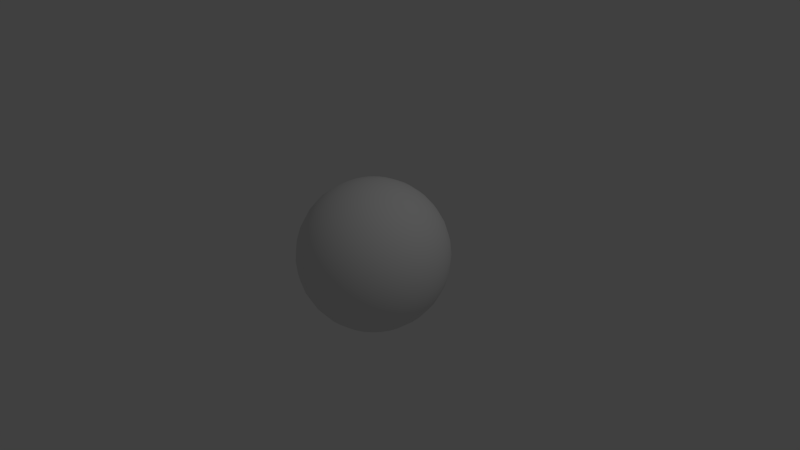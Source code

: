 # Source: kugelTexture.blend  (saved by Blender 2.76.0; exported with 4.5.12 LTS)
import bpy
from mathutils import Matrix  # noqa: F401  (used for matrix-valued properties, if any)

bpy.ops.wm.read_factory_settings(use_empty=True)
scene = bpy.context.scene
scene.name = 'Scene'

# ---- collections
col_collection_1 = bpy.data.collections.new('Collection 1'); scene.collection.children.link(col_collection_1)

# ---- materials (node trees are filled in below, after node groups)
mat_material_001 = bpy.data.materials.new('Material.001')
mat_material_001.alpha_threshold = 0.0
mat_material_001.use_transparent_shadow = False
mat_material_001.roughness = 0.5

# ---- material node trees

# ---- world
world_world = bpy.data.worlds.new('World'); scene.world = world_world
world_world.color = (0.05088, 0.05088, 0.05088)
world_world.use_sun_shadow = False
world_world.sun_shadow_jitter_overblur = 0.0
world_world.cycles.sampling_method = 'MANUAL'
world_world.cycles.sample_map_resolution = 256

# ---- cameras
cam_camera = bpy.data.cameras.new('Camera')
cam_camera.clip_end = 100.0
cam_camera.lens = 35.0
cam_camera.sensor_width = 32.0
cam_camera.sensor_height = 18.0
cam_camera.ortho_scale = 7.314
cam_camera.dof.focus_distance = 0.0
cam_camera.dof.aperture_fstop = 128.0

# ---- lights
light_lamp = bpy.data.lights.new('Lamp', 'POINT')
light_lamp.transmission_factor = 0.0
light_lamp.cutoff_distance = 30.0
light_lamp.energy = 100.0
light_lamp.shadow_buffer_clip_start = 1.001
light_lamp.shadow_soft_size = 0.1
light_lamp.shadow_maximum_resolution = 0.006
light_lamp.use_absolute_resolution = True
light_lamp.cycles.use_multiple_importance_sampling = False

# ---- meshes
me_sphere = bpy.data.meshes.new('Sphere')
me_sphere.from_pydata([(-0.1951, 0.0, 0.9808), (-0.3827, 0.0, 0.9239), (-0.5556, 0.0, 0.8315), (-0.7071, 0.0, 0.7071), (-0.8315, 0.0, 0.5556), (-0.9239, 0.0, 0.3827), (-0.9808, 0.0, 0.1951), (-1.0, 0.0, 7.55e-08), (-0.9808, 0.0, -0.1951), (-0.9239, 0.0, -0.3827), (-0.8315, 0.0, -0.5556), (-0.7071, 0.0, -0.7071), (-0.5556, 0.0, -0.8315), (-0.3827, 0.0, -0.9239), (-0.1951, 0.0, -0.9808), (-0.1913, 0.03806, 0.9808), (-0.3753, 0.07466, 0.9239), (-0.5449, 0.1084, 0.8315), (-0.6935, 0.1379, 0.7071), (-0.8155, 0.1622, 0.5556), (-0.9061, 0.1802, 0.3827), (-0.9619, 0.1913, 0.1951), (-0.9808, 0.1951, 7.55e-08), (-0.9619, 0.1913, -0.1951), (-0.9061, 0.1802, -0.3827), (-0.8155, 0.1622, -0.5556), (-0.6935, 0.1379, -0.7071), (-0.5449, 0.1084, -0.8315), (-0.3753, 0.07466, -0.9239), (-0.1913, 0.03806, -0.9808), (-0.1802, 0.07466, 0.9808), (-0.3536, 0.1464, 0.9239), (-0.5133, 0.2126, 0.8315), (-0.6533, 0.2706, 0.7071), (-0.7682, 0.3182, 0.5556), (-0.8536, 0.3536, 0.3827), (-0.9061, 0.3753, 0.1951), (-0.9239, 0.3827, 7.55e-08), (-0.9061, 0.3753, -0.1951), (-0.8536, 0.3536, -0.3827), (-0.7682, 0.3182, -0.5556), (-0.6533, 0.2706, -0.7071), (-0.5133, 0.2126, -0.8315), (-0.3536, 0.1464, -0.9239), (-0.1802, 0.07466, -0.9808), (-0.1622, 0.1084, 0.9808), (-0.3182, 0.2126, 0.9239), (-0.4619, 0.3087, 0.8315), (-0.5879, 0.3928, 0.7071), (-0.6913, 0.4619, 0.5556), (-0.7682, 0.5133, 0.3827), (-0.8155, 0.5449, 0.1951), (-0.8315, 0.5556, 7.55e-08), (-0.8155, 0.5449, -0.1951), (-0.7682, 0.5133, -0.3827), (-0.6913, 0.4619, -0.5556), (-0.5879, 0.3928, -0.7071), (-0.4619, 0.3087, -0.8315), (-0.3182, 0.2126, -0.9239), (-0.1622, 0.1084, -0.9808), (-0.1379, 0.1379, 0.9808), (-0.2706, 0.2706, 0.9239), (-0.3928, 0.3928, 0.8315), (-0.5, 0.5, 0.7071), (-0.5879, 0.5879, 0.5556), (-0.6533, 0.6533, 0.3827), (-0.6935, 0.6935, 0.1951), (-0.7071, 0.7071, 7.55e-08), (-0.6935, 0.6935, -0.1951), (-0.6533, 0.6533, -0.3827), (-0.5879, 0.5879, -0.5556), (-0.5, 0.5, -0.7071), (-0.3928, 0.3928, -0.8315), (-0.2706, 0.2706, -0.9239), (-0.1379, 0.1379, -0.9808), (-0.1084, 0.1622, 0.9808), (-0.2126, 0.3182, 0.9239), (-0.3087, 0.4619, 0.8315), (-0.3928, 0.5879, 0.7071), (-0.4619, 0.6913, 0.5556), (-0.5133, 0.7682, 0.3827), (-0.5449, 0.8155, 0.1951), (-0.5556, 0.8315, 7.55e-08), (-0.5449, 0.8155, -0.1951), (-0.5133, 0.7682, -0.3827), (-0.4619, 0.6913, -0.5556), (-0.3928, 0.5879, -0.7071), (-0.3087, 0.4619, -0.8315), (-0.2126, 0.3182, -0.9239), (-0.1084, 0.1622, -0.9808), (-0.07466, 0.1802, 0.9808), (-0.1464, 0.3536, 0.9239), (-0.2126, 0.5133, 0.8315), (-0.2706, 0.6533, 0.7071), (-0.3182, 0.7682, 0.5556), (-0.3536, 0.8536, 0.3827), (-0.3753, 0.9061, 0.1951), (-0.3827, 0.9239, 7.55e-08), (-0.3753, 0.9061, -0.1951), (-0.3536, 0.8536, -0.3827), (-0.3182, 0.7682, -0.5556), (-0.2706, 0.6533, -0.7071), (-0.2126, 0.5133, -0.8315), (-0.1464, 0.3536, -0.9239), (-0.07466, 0.1802, -0.9808), (-0.03806, 0.1913, 0.9808), (-0.07466, 0.3753, 0.9239), (-0.1084, 0.5449, 0.8315), (-0.1379, 0.6935, 0.7071), (-0.1622, 0.8155, 0.5556), (-0.1802, 0.9061, 0.3827), (-0.1913, 0.9619, 0.1951), (-0.1951, 0.9808, 7.55e-08), (-0.1913, 0.9619, -0.1951), (-0.1802, 0.9061, -0.3827), (-0.1622, 0.8155, -0.5556), (-0.1379, 0.6935, -0.7071), (-0.1084, 0.5449, -0.8315), (-0.07466, 0.3753, -0.9239), (-0.03806, 0.1913, -0.9808), (3.266e-07, 0.1951, 0.9808), (3.192e-07, 0.3827, 0.9239), (3.117e-07, 0.5556, 0.8315), (3.192e-07, 0.7071, 0.7071), (3.341e-07, 0.8315, 0.5556), (2.745e-07, 0.9239, 0.3827), (3.937e-07, 0.9808, 0.1951), (3.788e-07, 1.0, 7.55e-08), (3.937e-07, 0.9808, -0.1951), (2.298e-07, 0.9239, -0.3827), (3.341e-07, 0.8315, -0.5556), (3.192e-07, 0.7071, -0.7071), (3.415e-07, 0.5556, -0.8315), (3.043e-07, 0.3827, -0.9239), (3.08e-07, 0.1951, -0.9808), (0.03806, 0.1913, 0.9808), (0.07466, 0.3753, 0.9239), (0.1084, 0.5449, 0.8315), (0.138, 0.6935, 0.7071), (0.1622, 0.8155, 0.5556), (0.1802, 0.9061, 0.3827), (0.1913, 0.9619, 0.1951), (0.1951, 0.9808, 7.55e-08), (0.1913, 0.9619, -0.1951), (0.1802, 0.9061, -0.3827), (0.1622, 0.8155, -0.5556), (0.138, 0.6935, -0.7071), (0.1084, 0.5449, -0.8315), (0.07466, 0.3753, -0.9239), (0.03806, 0.1913, -0.9808), (0.07466, 0.1802, 0.9808), (0.1464, 0.3536, 0.9239), (0.2126, 0.5133, 0.8315), (0.2706, 0.6533, 0.7071), (0.3182, 0.7682, 0.5556), (0.3536, 0.8536, 0.3827), (0.3753, 0.9061, 0.1951), (0.3827, 0.9239, 7.55e-08), (0.3753, 0.9061, -0.1951), (0.3536, 0.8536, -0.3827), (0.3182, 0.7682, -0.5556), (0.2706, 0.6533, -0.7071), (0.2126, 0.5133, -0.8315), (0.1464, 0.3536, -0.9239), (0.07466, 0.1802, -0.9808), (0.1084, 0.1622, 0.9808), (0.2126, 0.3182, 0.9239), (0.3087, 0.4619, 0.8315), (0.3928, 0.5879, 0.7071), (0.4619, 0.6913, 0.5556), (0.5133, 0.7682, 0.3827), (0.5449, 0.8155, 0.1951), (0.5556, 0.8315, 7.55e-08), (0.5449, 0.8155, -0.1951), (0.5133, 0.7682, -0.3827), (0.4619, 0.6913, -0.5556), (0.3928, 0.5879, -0.7071), (0.3087, 0.4619, -0.8315), (0.2126, 0.3182, -0.9239), (0.1084, 0.1622, -0.9808), (0.138, 0.1379, 0.9808), (0.2706, 0.2706, 0.9239), (0.3928, 0.3928, 0.8315), (0.5, 0.5, 0.7071), (0.5879, 0.5879, 0.5556), (0.6533, 0.6533, 0.3827), (0.6935, 0.6935, 0.1951), (0.7071, 0.7071, 7.55e-08), (0.6935, 0.6935, -0.1951), (0.6533, 0.6533, -0.3827), (0.5879, 0.5879, -0.5556), (0.5, 0.5, -0.7071), (0.3928, 0.3928, -0.8315), (0.2706, 0.2706, -0.9239), (0.138, 0.1379, -0.9808), (0.1622, 0.1084, 0.9808), (0.3182, 0.2126, 0.9239), (0.4619, 0.3087, 0.8315), (0.5879, 0.3928, 0.7071), (0.6913, 0.4619, 0.5556), (0.7682, 0.5133, 0.3827), (0.8155, 0.5449, 0.1951), (0.8315, 0.5556, 7.55e-08), (0.8155, 0.5449, -0.1951), (0.7682, 0.5133, -0.3827), (0.6913, 0.4619, -0.5556), (0.5879, 0.3928, -0.7071), (0.4619, 0.3087, -0.8315), (0.3182, 0.2126, -0.9239), (0.1622, 0.1084, -0.9808), (0.1802, 0.07466, 0.9808), (0.3536, 0.1464, 0.9239), (0.5133, 0.2126, 0.8315), (0.6533, 0.2706, 0.7071), (0.7682, 0.3182, 0.5556), (0.8536, 0.3536, 0.3827), (0.9061, 0.3753, 0.1951), (0.9239, 0.3827, 7.55e-08), (0.9061, 0.3753, -0.1951), (0.8536, 0.3536, -0.3827), (0.7682, 0.3182, -0.5556), (0.6533, 0.2706, -0.7071), (0.5133, 0.2126, -0.8315), (0.3536, 0.1464, -0.9239), (0.1802, 0.07466, -0.9808), (0.1913, 0.03806, 0.9808), (0.3753, 0.07466, 0.9239), (0.5449, 0.1084, 0.8315), (0.6935, 0.1379, 0.7071), (0.8155, 0.1622, 0.5556), (0.9061, 0.1802, 0.3827), (0.9619, 0.1913, 0.1951), (0.9808, 0.1951, 7.55e-08), (0.9619, 0.1913, -0.1951), (0.9061, 0.1802, -0.3827), (0.8155, 0.1622, -0.5556), (0.6935, 0.1379, -0.7071), (0.5449, 0.1084, -0.8315), (0.3753, 0.07466, -0.9239), (0.1913, 0.03806, -0.9808), (0.1951, -7.212e-09, 0.9808), (0.3827, 4.122e-08, 0.9239), (0.5556, 2.632e-08, 0.8315), (0.7071, -2.584e-08, 0.7071), (0.8315, -8.544e-08, 0.5556), (0.9239, 6.357e-08, 0.3827), (0.9808, -8.544e-08, 0.1951), (1.0, -1.003e-07, 7.55e-08), (0.9808, -8.544e-08, -0.1951), (0.9239, 6.357e-08, -0.3827), (0.8315, -8.544e-08, -0.5556), (0.7071, -2.584e-08, -0.7071), (0.5556, -1.094e-08, -0.8315), (0.3827, 3.964e-09, -0.9239), (0.1951, 3.964e-09, -0.9808), (0.1913, -0.03806, 0.9808), (0.3753, -0.07466, 0.9239), (0.5449, -0.1084, 0.8315), (0.6935, -0.1379, 0.7071), (0.8155, -0.1622, 0.5556), (0.9061, -0.1802, 0.3827), (0.9619, -0.1913, 0.1951), (0.9808, -0.1951, 7.55e-08), (0.9619, -0.1913, -0.1951), (0.9061, -0.1802, -0.3827), (0.8155, -0.1622, -0.5556), (0.6935, -0.1379, -0.7071), (0.5449, -0.1084, -0.8315), (0.3753, -0.07466, -0.9239), (0.1913, -0.03806, -0.9808), (0.1802, -0.07466, 0.9808), (0.3536, -0.1464, 0.9239), (0.5133, -0.2126, 0.8315), (0.6533, -0.2706, 0.7071), (0.7682, -0.3182, 0.5556), (0.8536, -0.3536, 0.3827), (0.9061, -0.3753, 0.1951), (0.9239, -0.3827, 7.55e-08), (0.9061, -0.3753, -0.1951), (0.8536, -0.3536, -0.3827), (0.7682, -0.3182, -0.5556), (0.6533, -0.2706, -0.7071), (0.5133, -0.2126, -0.8315), (0.3536, -0.1464, -0.9239), (0.1802, -0.07466, -0.9808), (0.1622, -0.1084, 0.9808), (0.3182, -0.2126, 0.9239), (0.4619, -0.3087, 0.8315), (0.5879, -0.3928, 0.7071), (0.6913, -0.4619, 0.5556), (0.7682, -0.5133, 0.3827), (0.8155, -0.5449, 0.1951), (0.8315, -0.5556, 7.55e-08), (0.8155, -0.5449, -0.1951), (0.7682, -0.5133, -0.3827), (0.6913, -0.4619, -0.5556), (0.5879, -0.3928, -0.7071), (0.4619, -0.3087, -0.8315), (0.3182, -0.2126, -0.9239), (0.1622, -0.1084, -0.9808), (0.138, -0.1379, 0.9808), (0.2706, -0.2706, 0.9239), (0.3928, -0.3928, 0.8315), (0.5, -0.5, 0.7071), (0.5879, -0.5879, 0.5556), (0.6533, -0.6533, 0.3827), (0.6935, -0.6935, 0.1951), (0.7071, -0.7071, 7.55e-08), (0.6935, -0.6935, -0.1951), (0.6533, -0.6533, -0.3827), (0.5879, -0.5879, -0.5556), (0.5, -0.5, -0.7071), (0.3928, -0.3928, -0.8315), (0.2706, -0.2706, -0.9239), (0.1379, -0.1379, -0.9808), (0.1084, -0.1622, 0.9808), (0.2126, -0.3182, 0.9239), (0.3087, -0.4619, 0.8315), (0.3928, -0.5879, 0.7071), (0.4619, -0.6913, 0.5556), (0.5133, -0.7682, 0.3827), (0.5449, -0.8155, 0.1951), (0.5556, -0.8315, 7.55e-08), (0.5449, -0.8155, -0.1951), (0.5133, -0.7682, -0.3827), (0.4619, -0.6913, -0.5556), (0.3928, -0.5879, -0.7071), (0.3087, -0.4619, -0.8315), (0.2126, -0.3182, -0.9239), (0.1084, -0.1622, -0.9808), (3.258e-07, 0.0, -1.0), (0.07466, -0.1802, 0.9808), (0.1464, -0.3536, 0.9239), (0.2126, -0.5133, 0.8315), (0.2706, -0.6533, 0.7071), (0.3182, -0.7682, 0.5556), (0.3536, -0.8536, 0.3827), (0.3753, -0.9061, 0.1951), (0.3827, -0.9239, 7.55e-08), (0.3753, -0.9061, -0.1951), (0.3536, -0.8536, -0.3827), (0.3182, -0.7682, -0.5556), (0.2706, -0.6533, -0.7071), (0.2126, -0.5133, -0.8315), (0.1464, -0.3536, -0.9239), (0.07466, -0.1802, -0.9808), (0.03806, -0.1913, 0.9808), (0.07466, -0.3753, 0.9239), (0.1084, -0.5449, 0.8315), (0.1379, -0.6935, 0.7071), (0.1622, -0.8155, 0.5556), (0.1802, -0.9061, 0.3827), (0.1913, -0.9619, 0.1951), (0.1951, -0.9808, 7.55e-08), (0.1913, -0.9619, -0.1951), (0.1802, -0.9061, -0.3827), (0.1622, -0.8155, -0.5556), (0.1379, -0.6935, -0.7071), (0.1084, -0.5449, -0.8315), (0.07466, -0.3753, -0.9239), (0.03806, -0.1913, -0.9808), (3.117e-07, -0.1951, 0.9808), (2.819e-07, -0.3827, 0.9239), (2.819e-07, -0.5556, 0.8315), (1.851e-07, -0.7071, 0.7071), (1.404e-07, -0.8315, 0.5556), (3.192e-07, -0.9239, 0.3827), (9.567e-08, -0.9808, 0.1951), (1.404e-07, -1.0, 7.55e-08), (9.567e-08, -0.9808, -0.1951), (3.192e-07, -0.9239, -0.3827), (1.404e-07, -0.8315, -0.5556), (1.851e-07, -0.7071, -0.7071), (2.596e-07, -0.5556, -0.8315), (2.521e-07, -0.3827, -0.9239), (3.155e-07, -0.1951, -0.9808), (-0.03806, -0.1913, 0.9808), (-0.07466, -0.3753, 0.9239), (-0.1084, -0.5449, 0.8315), (-0.1379, -0.6935, 0.7071), (-0.1622, -0.8155, 0.5556), (-0.1802, -0.9061, 0.3827), (-0.1913, -0.9619, 0.1951), (-0.1951, -0.9808, 7.55e-08), (-0.1913, -0.9619, -0.1951), (-0.1802, -0.9061, -0.3827), (-0.1622, -0.8155, -0.5556), (-0.1379, -0.6935, -0.7071), (-0.1084, -0.5449, -0.8315), (-0.07466, -0.3753, -0.9239), (-0.03806, -0.1913, -0.9808), (-0.07466, -0.1802, 0.9808), (-0.1464, -0.3536, 0.9239), (-0.2126, -0.5133, 0.8315), (-0.2706, -0.6533, 0.7071), (-0.3182, -0.7682, 0.5556), (-0.3536, -0.8536, 0.3827), (-0.3753, -0.9061, 0.1951), (-0.3827, -0.9239, 7.55e-08), (-0.3753, -0.9061, -0.1951), (-0.3536, -0.8536, -0.3827), (-0.3182, -0.7682, -0.5556), (-0.2706, -0.6533, -0.7071), (-0.2126, -0.5133, -0.8315), (-0.1464, -0.3536, -0.9239), (-0.07466, -0.1802, -0.9808), (-0.1084, -0.1622, 0.9808), (-0.2126, -0.3182, 0.9239), (-0.3087, -0.4619, 0.8315), (-0.3928, -0.5879, 0.7071), (-0.4619, -0.6913, 0.5556), (-0.5133, -0.7682, 0.3827), (-0.5449, -0.8155, 0.1951), (-0.5556, -0.8315, 7.55e-08), (-0.5449, -0.8155, -0.1951), (-0.5133, -0.7682, -0.3827), (-0.4619, -0.6913, -0.5556), (-0.3928, -0.5879, -0.7071), (-0.3087, -0.4619, -0.8315), (-0.2126, -0.3182, -0.9239), (-0.1084, -0.1622, -0.9808), (-0.1379, -0.1379, 0.9808), (-0.2706, -0.2706, 0.9239), (-0.3928, -0.3928, 0.8315), (-0.5, -0.5, 0.7071), (-0.5879, -0.5879, 0.5556), (-0.6533, -0.6533, 0.3827), (-0.6935, -0.6935, 0.1951), (-0.7071, -0.7071, 7.55e-08), (-0.6935, -0.6935, -0.1951), (-0.6533, -0.6533, -0.3827), (-0.5879, -0.5879, -0.5556), (-0.5, -0.5, -0.7071), (-0.3928, -0.3928, -0.8315), (-0.2706, -0.2706, -0.9239), (-0.1379, -0.1379, -0.9808), (-0.1622, -0.1084, 0.9808), (-0.3182, -0.2126, 0.9239), (-0.4619, -0.3087, 0.8315), (-0.5879, -0.3928, 0.7071), (-0.6913, -0.4619, 0.5556), (-0.7682, -0.5133, 0.3827), (-0.8155, -0.5449, 0.1951), (-0.8315, -0.5556, 7.55e-08), (-0.8155, -0.5449, -0.1951), (-0.7682, -0.5133, -0.3827), (-0.6913, -0.4619, -0.5556), (-0.5879, -0.3928, -0.7071), (-0.4619, -0.3087, -0.8315), (-0.3182, -0.2126, -0.9239), (-0.1622, -0.1084, -0.9808), (2.48e-08, -1.247e-07, 1.0), (-0.1802, -0.07466, 0.9808), (-0.3536, -0.1464, 0.9239), (-0.5133, -0.2126, 0.8315), (-0.6533, -0.2706, 0.7071), (-0.7682, -0.3182, 0.5556), (-0.8536, -0.3536, 0.3827), (-0.9061, -0.3753, 0.1951), (-0.9239, -0.3827, 7.55e-08), (-0.9061, -0.3753, -0.1951), (-0.8536, -0.3536, -0.3827), (-0.7682, -0.3182, -0.5556), (-0.6533, -0.2706, -0.7071), (-0.5133, -0.2126, -0.8315), (-0.3536, -0.1464, -0.9239), (-0.1802, -0.07466, -0.9808), (-0.1913, -0.03806, 0.9808), (-0.3753, -0.07466, 0.9239), (-0.5449, -0.1084, 0.8315), (-0.6935, -0.1379, 0.7071), (-0.8155, -0.1622, 0.5556), (-0.9061, -0.1802, 0.3827), (-0.9619, -0.1913, 0.1951), (-0.9808, -0.1951, 7.55e-08), (-0.9619, -0.1913, -0.1951), (-0.9061, -0.1802, -0.3827), (-0.8155, -0.1622, -0.5556), (-0.6935, -0.1379, -0.7071), (-0.5449, -0.1084, -0.8315), (-0.3753, -0.07466, -0.9239), (-0.1913, -0.03806, -0.9808)], [], [(5, 4, 19, 20), (13, 12, 27, 28), (6, 5, 20, 21), (14, 13, 28, 29), (7, 6, 21, 22), (8, 7, 22, 23), (1, 0, 15, 16), (9, 8, 23, 24), (2, 1, 16, 17), (10, 9, 24, 25), (3, 2, 17, 18), (11, 10, 25, 26), (4, 3, 18, 19), (12, 11, 26, 27), (19, 18, 33, 34), (27, 26, 41, 42), (20, 19, 34, 35), (28, 27, 42, 43), (21, 20, 35, 36), (29, 28, 43, 44), (22, 21, 36, 37), (23, 22, 37, 38), (16, 15, 30, 31), (24, 23, 38, 39), (17, 16, 31, 32), (25, 24, 39, 40), (18, 17, 32, 33), (26, 25, 40, 41), (38, 37, 52, 53), (31, 30, 45, 46), (39, 38, 53, 54), (32, 31, 46, 47), (40, 39, 54, 55), (33, 32, 47, 48), (41, 40, 55, 56), (34, 33, 48, 49), (42, 41, 56, 57), (35, 34, 49, 50), (43, 42, 57, 58), (36, 35, 50, 51), (44, 43, 58, 59), (37, 36, 51, 52), (57, 56, 71, 72), (50, 49, 64, 65), (58, 57, 72, 73), (51, 50, 65, 66), (59, 58, 73, 74), (52, 51, 66, 67), (53, 52, 67, 68), (46, 45, 60, 61), (54, 53, 68, 69), (47, 46, 61, 62), (55, 54, 69, 70), (48, 47, 62, 63), (56, 55, 70, 71), (49, 48, 63, 64), (61, 60, 75, 76), (69, 68, 83, 84), (62, 61, 76, 77), (70, 69, 84, 85), (63, 62, 77, 78), (71, 70, 85, 86), (64, 63, 78, 79), (72, 71, 86, 87), (65, 64, 79, 80), (73, 72, 87, 88), (66, 65, 80, 81), (74, 73, 88, 89), (67, 66, 81, 82), (68, 67, 82, 83), (80, 79, 94, 95), (88, 87, 102, 103), (81, 80, 95, 96), (89, 88, 103, 104), (82, 81, 96, 97), (83, 82, 97, 98), (76, 75, 90, 91), (84, 83, 98, 99), (77, 76, 91, 92), (85, 84, 99, 100), (78, 77, 92, 93), (86, 85, 100, 101), (79, 78, 93, 94), (87, 86, 101, 102), (99, 98, 113, 114), (92, 91, 106, 107), (100, 99, 114, 115), (93, 92, 107, 108), (101, 100, 115, 116), (94, 93, 108, 109), (102, 101, 116, 117), (95, 94, 109, 110), (103, 102, 117, 118), (96, 95, 110, 111), (104, 103, 118, 119), (97, 96, 111, 112), (98, 97, 112, 113), (91, 90, 105, 106), (118, 117, 132, 133), (111, 110, 125, 126), (119, 118, 133, 134), (112, 111, 126, 127), (113, 112, 127, 128), (106, 105, 120, 121), (114, 113, 128, 129), (107, 106, 121, 122), (115, 114, 129, 130), (108, 107, 122, 123), (116, 115, 130, 131), (109, 108, 123, 124), (117, 116, 131, 132), (110, 109, 124, 125), (130, 129, 144, 145), (123, 122, 137, 138), (131, 130, 145, 146), (124, 123, 138, 139), (132, 131, 146, 147), (125, 124, 139, 140), (133, 132, 147, 148), (126, 125, 140, 141), (134, 133, 148, 149), (127, 126, 141, 142), (128, 127, 142, 143), (121, 120, 135, 136), (129, 128, 143, 144), (122, 121, 136, 137), (149, 148, 163, 164), (142, 141, 156, 157), (143, 142, 157, 158), (136, 135, 150, 151), (144, 143, 158, 159), (137, 136, 151, 152), (145, 144, 159, 160), (138, 137, 152, 153), (146, 145, 160, 161), (139, 138, 153, 154), (147, 146, 161, 162), (140, 139, 154, 155), (148, 147, 162, 163), (141, 140, 155, 156), (153, 152, 167, 168), (161, 160, 175, 176), (154, 153, 168, 169), (162, 161, 176, 177), (155, 154, 169, 170), (163, 162, 177, 178), (156, 155, 170, 171), (164, 163, 178, 179), (157, 156, 171, 172), (158, 157, 172, 173), (151, 150, 165, 166), (159, 158, 173, 174), (152, 151, 166, 167), (160, 159, 174, 175), (172, 171, 186, 187), (173, 172, 187, 188), (166, 165, 180, 181), (174, 173, 188, 189), (167, 166, 181, 182), (175, 174, 189, 190), (168, 167, 182, 183), (176, 175, 190, 191), (169, 168, 183, 184), (177, 176, 191, 192), (170, 169, 184, 185), (178, 177, 192, 193), (171, 170, 185, 186), (179, 178, 193, 194), (191, 190, 205, 206), (184, 183, 198, 199), (192, 191, 206, 207), (185, 184, 199, 200), (193, 192, 207, 208), (186, 185, 200, 201), (194, 193, 208, 209), (187, 186, 201, 202), (188, 187, 202, 203), (181, 180, 195, 196), (189, 188, 203, 204), (182, 181, 196, 197), (190, 189, 204, 205), (183, 182, 197, 198), (203, 202, 217, 218), (196, 195, 210, 211), (204, 203, 218, 219), (197, 196, 211, 212), (205, 204, 219, 220), (198, 197, 212, 213), (206, 205, 220, 221), (199, 198, 213, 214), (207, 206, 221, 222), (200, 199, 214, 215), (208, 207, 222, 223), (201, 200, 215, 216), (209, 208, 223, 224), (202, 201, 216, 217), (214, 213, 228, 229), (222, 221, 236, 237), (215, 214, 229, 230), (223, 222, 237, 238), (216, 215, 230, 231), (224, 223, 238, 239), (217, 216, 231, 232), (218, 217, 232, 233), (211, 210, 225, 226), (219, 218, 233, 234), (212, 211, 226, 227), (220, 219, 234, 235), (213, 212, 227, 228), (221, 220, 235, 236), (233, 232, 247, 248), (226, 225, 240, 241), (234, 233, 248, 249), (227, 226, 241, 242), (235, 234, 249, 250), (228, 227, 242, 243), (236, 235, 250, 251), (229, 228, 243, 244), (237, 236, 251, 252), (230, 229, 244, 245), (238, 237, 252, 253), (231, 230, 245, 246), (239, 238, 253, 254), (232, 231, 246, 247), (252, 251, 266, 267), (245, 244, 259, 260), (253, 252, 267, 268), (246, 245, 260, 261), (254, 253, 268, 269), (247, 246, 261, 262), (248, 247, 262, 263), (241, 240, 255, 256), (249, 248, 263, 264), (242, 241, 256, 257), (250, 249, 264, 265), (243, 242, 257, 258), (251, 250, 265, 266), (244, 243, 258, 259), (264, 263, 278, 279), (257, 256, 271, 272), (265, 264, 279, 280), (258, 257, 272, 273), (266, 265, 280, 281), (259, 258, 273, 274), (267, 266, 281, 282), (260, 259, 274, 275), (268, 267, 282, 283), (261, 260, 275, 276), (269, 268, 283, 284), (262, 261, 276, 277), (263, 262, 277, 278), (256, 255, 270, 271), (283, 282, 297, 298), (276, 275, 290, 291), (284, 283, 298, 299), (277, 276, 291, 292), (278, 277, 292, 293), (271, 270, 285, 286), (279, 278, 293, 294), (272, 271, 286, 287), (280, 279, 294, 295), (273, 272, 287, 288), (281, 280, 295, 296), (274, 273, 288, 289), (282, 281, 296, 297), (275, 274, 289, 290), (287, 286, 301, 302), (295, 294, 309, 310), (288, 287, 302, 303), (296, 295, 310, 311), (289, 288, 303, 304), (297, 296, 311, 312), (290, 289, 304, 305), (298, 297, 312, 313), (291, 290, 305, 306), (299, 298, 313, 314), (292, 291, 306, 307), (293, 292, 307, 308), (286, 285, 300, 301), (294, 293, 308, 309), (306, 305, 320, 321), (314, 313, 328, 329), (307, 306, 321, 322), (308, 307, 322, 323), (301, 300, 315, 316), (309, 308, 323, 324), (302, 301, 316, 317), (310, 309, 324, 325), (303, 302, 317, 318), (311, 310, 325, 326), (304, 303, 318, 319), (312, 311, 326, 327), (305, 304, 319, 320), (313, 312, 327, 328), (325, 324, 340, 341), (318, 317, 333, 334), (326, 325, 341, 342), (319, 318, 334, 335), (327, 326, 342, 343), (320, 319, 335, 336), (328, 327, 343, 344), (321, 320, 336, 337), (329, 328, 344, 345), (322, 321, 337, 338), (323, 322, 338, 339), (316, 315, 331, 332), (324, 323, 339, 340), (317, 316, 332, 333), (345, 344, 359, 360), (338, 337, 352, 353), (339, 338, 353, 354), (332, 331, 346, 347), (340, 339, 354, 355), (333, 332, 347, 348), (341, 340, 355, 356), (334, 333, 348, 349), (342, 341, 356, 357), (335, 334, 349, 350), (343, 342, 357, 358), (336, 335, 350, 351), (344, 343, 358, 359), (337, 336, 351, 352), (349, 348, 363, 364), (357, 356, 371, 372), (350, 349, 364, 365), (358, 357, 372, 373), (351, 350, 365, 366), (359, 358, 373, 374), (352, 351, 366, 367), (360, 359, 374, 375), (353, 352, 367, 368), (354, 353, 368, 369), (347, 346, 361, 362), (355, 354, 369, 370), (348, 347, 362, 363), (356, 355, 370, 371), (368, 367, 382, 383), (369, 368, 383, 384), (362, 361, 376, 377), (370, 369, 384, 385), (363, 362, 377, 378), (371, 370, 385, 386), (364, 363, 378, 379), (372, 371, 386, 387), (365, 364, 379, 380), (373, 372, 387, 388), (366, 365, 380, 381), (374, 373, 388, 389), (367, 366, 381, 382), (375, 374, 389, 390), (387, 386, 401, 402), (380, 379, 394, 395), (388, 387, 402, 403), (381, 380, 395, 396), (389, 388, 403, 404), (382, 381, 396, 397), (390, 389, 404, 405), (383, 382, 397, 398), (384, 383, 398, 399), (377, 376, 391, 392), (385, 384, 399, 400), (378, 377, 392, 393), (386, 385, 400, 401), (379, 378, 393, 394), (399, 398, 413, 414), (392, 391, 406, 407), (400, 399, 414, 415), (393, 392, 407, 408), (401, 400, 415, 416), (394, 393, 408, 409), (402, 401, 416, 417), (395, 394, 409, 410), (403, 402, 417, 418), (396, 395, 410, 411), (404, 403, 418, 419), (397, 396, 411, 412), (405, 404, 419, 420), (398, 397, 412, 413), (418, 417, 432, 433), (411, 410, 425, 426), (419, 418, 433, 434), (412, 411, 426, 427), (420, 419, 434, 435), (413, 412, 427, 428), (414, 413, 428, 429), (407, 406, 421, 422), (415, 414, 429, 430), (408, 407, 422, 423), (416, 415, 430, 431), (409, 408, 423, 424), (417, 416, 431, 432), (410, 409, 424, 425), (422, 421, 436, 437), (430, 429, 444, 445), (423, 422, 437, 438), (431, 430, 445, 446), (424, 423, 438, 439), (432, 431, 446, 447), (425, 424, 439, 440), (433, 432, 447, 448), (426, 425, 440, 441), (434, 433, 448, 449), (427, 426, 441, 442), (435, 434, 449, 450), (428, 427, 442, 443), (429, 428, 443, 444), (441, 440, 456, 457), (449, 448, 464, 465), (442, 441, 457, 458), (450, 449, 465, 466), (443, 442, 458, 459), (444, 443, 459, 460), (437, 436, 452, 453), (445, 444, 460, 461), (438, 437, 453, 454), (446, 445, 461, 462), (439, 438, 454, 455), (447, 446, 462, 463), (440, 439, 455, 456), (448, 447, 463, 464), (461, 460, 475, 476), (454, 453, 468, 469), (462, 461, 476, 477), (455, 454, 469, 470), (463, 462, 477, 478), (456, 455, 470, 471), (464, 463, 478, 479), (457, 456, 471, 472), (465, 464, 479, 480), (458, 457, 472, 473), (466, 465, 480, 481), (459, 458, 473, 474), (460, 459, 474, 475), (453, 452, 467, 468), (0, 451, 15), (330, 14, 29), (15, 451, 30), (330, 29, 44), (30, 451, 45), (330, 44, 59), (45, 451, 60), (330, 59, 74), (60, 451, 75), (330, 74, 89), (75, 451, 90), (330, 89, 104), (90, 451, 105), (330, 104, 119), (105, 451, 120), (330, 119, 134), (120, 451, 135), (330, 134, 149), (135, 451, 150), (330, 149, 164), (150, 451, 165), (330, 164, 179), (165, 451, 180), (330, 179, 194), (180, 451, 195), (330, 194, 209), (195, 451, 210), (330, 209, 224), (210, 451, 225), (330, 224, 239), (225, 451, 240), (330, 239, 254), (240, 451, 255), (330, 254, 269), (255, 451, 270), (330, 269, 284), (270, 451, 285), (330, 284, 299), (285, 451, 300), (330, 299, 314), (300, 451, 315), (330, 314, 329), (315, 451, 331), (330, 329, 345), (331, 451, 346), (330, 345, 360), (346, 451, 361), (330, 360, 375), (361, 451, 376), (330, 375, 390), (376, 451, 391), (330, 390, 405), (330, 405, 420), (391, 451, 406), (406, 451, 421), (330, 420, 435), (421, 451, 436), (330, 435, 450), (436, 451, 452), (330, 450, 466), (452, 451, 467), (330, 466, 481), (480, 479, 12, 13), (473, 472, 5, 6), (481, 480, 13, 14), (474, 473, 6, 7), (467, 451, 0), (330, 481, 14), (475, 474, 7, 8), (468, 467, 0, 1), (476, 475, 8, 9), (469, 468, 1, 2), (477, 476, 9, 10), (470, 469, 2, 3), (478, 477, 10, 11), (471, 470, 3, 4), (479, 478, 11, 12), (472, 471, 4, 5)])
me_sphere.polygons.foreach_set('use_smooth', [True] * 512)
_uv = me_sphere.uv_layers.new(name='UVMap')
_uv.uv.foreach_set('vector', [0.07706, 0.8568, 0.08737, 0.9156, 0.05634, 0.9281, 0.04968, 0.8707, 0.03643, 0.1634, 0.04278, 0.2395, 0.02953, 0.2478, 0.02597, 0.1692, 0.0701, 0.7843, 0.07706, 0.8568, 0.04968, 0.8707, 0.04538, 0.7991, 0.0274, 0.1003, 0.03643, 0.1634, 0.02597, 0.1692, 0.02091, 0.1032, 0.06478, 0.7009, 0.0701, 0.7843, 0.04538, 0.7991, 0.04219, 0.7159, 0.0603, 0.6097, 0.06478, 0.7009, 0.04219, 0.7159, 0.03955, 0.6244, 0.2381, 0.9903, 0.3144, 0.9781, 0.3265, 0.981, 0.2531, 0.9961, 0.05619, 0.5143, 0.0603, 0.6097, 0.03955, 0.6244, 0.03716, 0.5282, 0.1462, 0.9837, 0.2381, 0.9903, 0.2531, 0.9961, 0.1077, 0.992, 0.05212, 0.4184, 0.05619, 0.5143, 0.03716, 0.5282, 0.03483, 0.4309, 0.1055, 0.9585, 0.1462, 0.9837, 0.1077, 0.992, 0.06929, 0.9691, 0.04779, 0.3256, 0.05212, 0.4184, 0.03483, 0.4309, 0.03236, 0.3362, 0.08737, 0.9156, 0.1055, 0.9585, 0.06929, 0.9691, 0.05634, 0.9281, 0.04278, 0.2395, 0.04779, 0.3256, 0.03236, 0.3362, 0.02953, 0.2478, 0.05634, 0.9281, 0.06929, 0.9691, 0.02569, 0.9739, 0.02241, 0.9337, 0.02953, 0.2478, 0.03236, 0.3362, 0.01685, 0.341, 0.01622, 0.2516, 0.04968, 0.8707, 0.05634, 0.9281, 0.02241, 0.9337, 0.02081, 0.8769, 0.6923, 0.1692, 0.6959, 0.2478, 0.6826, 0.2516, 0.6818, 0.1717, 0.04538, 0.7991, 0.04968, 0.8707, 0.02081, 0.8769, 0.01981, 0.8057, 0.6873, 0.1032, 0.6923, 0.1692, 0.6818, 0.1717, 0.6807, 0.1045, 0.04219, 0.7159, 0.04538, 0.7991, 0.01981, 0.8057, 0.01908, 0.7226, 0.03955, 0.6244, 0.04219, 0.7159, 0.01908, 0.7226, 0.01848, 0.631, 0.2531, 0.9961, 0.3265, 0.981, 0.3411, 0.9824, 0.3139, 0.9987, 0.03716, 0.5282, 0.03955, 0.6244, 0.01848, 0.631, 0.01793, 0.5344, 0.1077, 0.992, 0.2531, 0.9961, 0.3139, 0.9987, 0.03832, 0.9958, 0.03483, 0.4309, 0.03716, 0.5282, 0.01793, 0.5344, 0.01741, 0.4365, 0.06929, 0.9691, 0.1077, 0.992, 0.03832, 0.9958, 0.02569, 0.9739, 0.03236, 0.3362, 0.03483, 0.4309, 0.01741, 0.4365, 0.01685, 0.341, 0.6848, 0.631, 0.6854, 0.7226, 0.6622, 0.7208, 0.6637, 0.6293, 0.3139, 0.9987, 0.3411, 0.9824, 0.3564, 0.982, 0.4126, 0.998, 0.6843, 0.5344, 0.6848, 0.631, 0.6637, 0.6293, 0.665, 0.5327, 0.7047, 0.9958, 0.3139, 0.9987, 0.4126, 0.998, 0.6186, 0.9948, 0.6838, 0.4365, 0.6843, 0.5344, 0.665, 0.5327, 0.6663, 0.435, 0.6921, 0.9739, 0.7047, 0.9958, 0.6186, 0.9948, 0.6462, 0.9726, 0.6832, 0.341, 0.6838, 0.4365, 0.6663, 0.435, 0.6677, 0.3397, 0.6888, 0.9337, 0.6921, 0.9739, 0.6462, 0.9726, 0.6541, 0.9322, 0.6826, 0.2516, 0.6832, 0.341, 0.6677, 0.3397, 0.6693, 0.2506, 0.6872, 0.8769, 0.6888, 0.9337, 0.6541, 0.9322, 0.6579, 0.8753, 0.6818, 0.1717, 0.6826, 0.2516, 0.6693, 0.2506, 0.6712, 0.171, 0.6862, 0.8057, 0.6872, 0.8769, 0.6579, 0.8753, 0.6604, 0.8039, 0.6807, 0.1045, 0.6818, 0.1717, 0.6712, 0.171, 0.674, 0.1042, 0.6854, 0.7226, 0.6862, 0.8057, 0.6604, 0.8039, 0.6622, 0.7208, 0.6693, 0.2506, 0.6677, 0.3397, 0.6522, 0.3324, 0.656, 0.2448, 0.6579, 0.8753, 0.6541, 0.9322, 0.6212, 0.9237, 0.6296, 0.8657, 0.6712, 0.171, 0.6693, 0.2506, 0.656, 0.2448, 0.6607, 0.1671, 0.6604, 0.8039, 0.6579, 0.8753, 0.6296, 0.8657, 0.6351, 0.7938, 0.674, 0.1042, 0.6712, 0.171, 0.6607, 0.1671, 0.6675, 0.1021, 0.6622, 0.7208, 0.6604, 0.8039, 0.6351, 0.7938, 0.6393, 0.7105, 0.6637, 0.6293, 0.6622, 0.7208, 0.6393, 0.7105, 0.6427, 0.6191, 0.4126, 0.998, 0.3564, 0.982, 0.3702, 0.98, 0.4472, 0.994, 0.665, 0.5327, 0.6637, 0.6293, 0.6427, 0.6191, 0.6459, 0.5232, 0.6186, 0.9948, 0.4126, 0.998, 0.4472, 0.994, 0.5645, 0.989, 0.6663, 0.435, 0.665, 0.5327, 0.6459, 0.5232, 0.6489, 0.4264, 0.6462, 0.9726, 0.6186, 0.9948, 0.5645, 0.989, 0.6055, 0.9653, 0.6677, 0.3397, 0.6663, 0.435, 0.6489, 0.4264, 0.6522, 0.3324, 0.6541, 0.9322, 0.6462, 0.9726, 0.6055, 0.9653, 0.6212, 0.9237, 0.4472, 0.994, 0.3702, 0.98, 0.3808, 0.9764, 0.4547, 0.987, 0.6459, 0.5232, 0.6427, 0.6191, 0.6222, 0.6011, 0.627, 0.5062, 0.5645, 0.989, 0.4472, 0.994, 0.4547, 0.987, 0.5335, 0.9788, 0.6489, 0.4264, 0.6459, 0.5232, 0.627, 0.5062, 0.6317, 0.4111, 0.6055, 0.9653, 0.5645, 0.989, 0.5335, 0.9788, 0.5726, 0.9523, 0.6522, 0.3324, 0.6489, 0.4264, 0.6317, 0.4111, 0.6368, 0.3194, 0.6212, 0.9237, 0.6055, 0.9653, 0.5726, 0.9523, 0.5917, 0.9084, 0.656, 0.2448, 0.6522, 0.3324, 0.6368, 0.3194, 0.6428, 0.2346, 0.6296, 0.8657, 0.6212, 0.9237, 0.5917, 0.9084, 0.6031, 0.8487, 0.6607, 0.1671, 0.656, 0.2448, 0.6428, 0.2346, 0.6503, 0.1601, 0.6351, 0.7938, 0.6296, 0.8657, 0.6031, 0.8487, 0.6109, 0.7757, 0.6675, 0.1021, 0.6607, 0.1671, 0.6503, 0.1601, 0.661, 0.09855, 0.6393, 0.7105, 0.6351, 0.7938, 0.6109, 0.7757, 0.617, 0.6921, 0.6427, 0.6191, 0.6393, 0.7105, 0.617, 0.6921, 0.6222, 0.6011, 0.6031, 0.8487, 0.5917, 0.9084, 0.5659, 0.8869, 0.5787, 0.8249, 0.6503, 0.1601, 0.6428, 0.2346, 0.6297, 0.2203, 0.6401, 0.1502, 0.6109, 0.7757, 0.6031, 0.8487, 0.5787, 0.8249, 0.588, 0.7504, 0.661, 0.09855, 0.6503, 0.1601, 0.6401, 0.1502, 0.6549, 0.09352, 0.617, 0.6921, 0.6109, 0.7757, 0.588, 0.7504, 0.5956, 0.6663, 0.6222, 0.6011, 0.617, 0.6921, 0.5956, 0.6663, 0.6022, 0.5758, 0.4547, 0.987, 0.3808, 0.9764, 0.388, 0.9714, 0.4538, 0.9771, 0.627, 0.5062, 0.6222, 0.6011, 0.6022, 0.5758, 0.6084, 0.4824, 0.5335, 0.9788, 0.4547, 0.987, 0.4538, 0.9771, 0.5122, 0.9645, 0.6317, 0.4111, 0.627, 0.5062, 0.6084, 0.4824, 0.6147, 0.3897, 0.5726, 0.9523, 0.5335, 0.9788, 0.5122, 0.9645, 0.5462, 0.9341, 0.6368, 0.3194, 0.6317, 0.4111, 0.6147, 0.3897, 0.6216, 0.3012, 0.5917, 0.9084, 0.5726, 0.9523, 0.5462, 0.9341, 0.5659, 0.8869, 0.6428, 0.2346, 0.6368, 0.3194, 0.6216, 0.3012, 0.6297, 0.2203, 0.6084, 0.4824, 0.6022, 0.5758, 0.5828, 0.5443, 0.5902, 0.4527, 0.5122, 0.9645, 0.4538, 0.9771, 0.4493, 0.9648, 0.4952, 0.9466, 0.6147, 0.3897, 0.6084, 0.4824, 0.5902, 0.4527, 0.5979, 0.3629, 0.5462, 0.9341, 0.5122, 0.9645, 0.4952, 0.9466, 0.5244, 0.9113, 0.6216, 0.3012, 0.6147, 0.3897, 0.5979, 0.3629, 0.6065, 0.2784, 0.5659, 0.8869, 0.5462, 0.9341, 0.5244, 0.9113, 0.5432, 0.8602, 0.6297, 0.2203, 0.6216, 0.3012, 0.6065, 0.2784, 0.6167, 0.2024, 0.5787, 0.8249, 0.5659, 0.8869, 0.5432, 0.8602, 0.5564, 0.7952, 0.6401, 0.1502, 0.6297, 0.2203, 0.6167, 0.2024, 0.63, 0.1379, 0.588, 0.7504, 0.5787, 0.8249, 0.5564, 0.7952, 0.5665, 0.7189, 0.6549, 0.09352, 0.6401, 0.1502, 0.63, 0.1379, 0.6491, 0.08725, 0.5956, 0.6663, 0.588, 0.7504, 0.5665, 0.7189, 0.5751, 0.6341, 0.6022, 0.5758, 0.5956, 0.6663, 0.5751, 0.6341, 0.5828, 0.5443, 0.4538, 0.9771, 0.388, 0.9714, 0.3921, 0.9651, 0.4493, 0.9648, 0.63, 0.1379, 0.6167, 0.2024, 0.6039, 0.1817, 0.6203, 0.1236, 0.5665, 0.7189, 0.5564, 0.7952, 0.5358, 0.7607, 0.5462, 0.6823, 0.6491, 0.08725, 0.63, 0.1379, 0.6203, 0.1236, 0.6438, 0.07997, 0.5751, 0.6341, 0.5665, 0.7189, 0.5462, 0.6823, 0.5554, 0.5968, 0.5828, 0.5443, 0.5751, 0.6341, 0.5554, 0.5968, 0.5638, 0.5077, 0.4493, 0.9648, 0.3921, 0.9651, 0.3936, 0.9578, 0.443, 0.9505, 0.5902, 0.4527, 0.5828, 0.5443, 0.5638, 0.5077, 0.5723, 0.4182, 0.4952, 0.9466, 0.4493, 0.9648, 0.443, 0.9505, 0.4803, 0.9259, 0.5979, 0.3629, 0.5902, 0.4527, 0.5723, 0.4182, 0.5812, 0.3319, 0.5244, 0.9113, 0.4952, 0.9466, 0.4803, 0.9259, 0.5054, 0.8849, 0.6065, 0.2784, 0.5979, 0.3629, 0.5812, 0.3319, 0.5914, 0.252, 0.5432, 0.8602, 0.5244, 0.9113, 0.5054, 0.8849, 0.5228, 0.8291, 0.6167, 0.2024, 0.6065, 0.2784, 0.5914, 0.252, 0.6039, 0.1817, 0.5564, 0.7952, 0.5432, 0.8602, 0.5228, 0.8291, 0.5358, 0.7607, 0.5812, 0.3319, 0.5723, 0.4182, 0.5545, 0.3803, 0.5646, 0.2977, 0.5054, 0.8849, 0.4803, 0.9259, 0.4666, 0.9031, 0.4882, 0.8559, 0.5914, 0.252, 0.5812, 0.3319, 0.5646, 0.2977, 0.5764, 0.223, 0.5228, 0.8291, 0.5054, 0.8849, 0.4882, 0.8559, 0.5041, 0.795, 0.6039, 0.1817, 0.5914, 0.252, 0.5764, 0.223, 0.5911, 0.1589, 0.5358, 0.7607, 0.5228, 0.8291, 0.5041, 0.795, 0.5164, 0.7228, 0.6203, 0.1236, 0.6039, 0.1817, 0.5911, 0.1589, 0.6109, 0.1079, 0.5462, 0.6823, 0.5358, 0.7607, 0.5164, 0.7228, 0.5269, 0.642, 0.6438, 0.07997, 0.6203, 0.1236, 0.6109, 0.1079, 0.6391, 0.07196, 0.5554, 0.5968, 0.5462, 0.6823, 0.5269, 0.642, 0.5363, 0.5558, 0.5638, 0.5077, 0.5554, 0.5968, 0.5363, 0.5558, 0.5453, 0.4674, 0.443, 0.9505, 0.3936, 0.9578, 0.393, 0.9498, 0.4356, 0.9348, 0.5723, 0.4182, 0.5638, 0.5077, 0.5453, 0.4674, 0.5545, 0.3803, 0.4803, 0.9259, 0.443, 0.9505, 0.4356, 0.9348, 0.4666, 0.9031, 0.6391, 0.07196, 0.6109, 0.1079, 0.6019, 0.09136, 0.6352, 0.06353, 0.5363, 0.5558, 0.5269, 0.642, 0.5081, 0.5996, 0.5175, 0.5126, 0.5453, 0.4674, 0.5363, 0.5558, 0.5175, 0.5126, 0.5269, 0.425, 0.4356, 0.9348, 0.393, 0.9498, 0.3909, 0.9414, 0.4274, 0.9183, 0.5545, 0.3803, 0.5453, 0.4674, 0.5269, 0.425, 0.5367, 0.3404, 0.4666, 0.9031, 0.4356, 0.9348, 0.4274, 0.9183, 0.4535, 0.8791, 0.5646, 0.2977, 0.5545, 0.3803, 0.5367, 0.3404, 0.5478, 0.2618, 0.4882, 0.8559, 0.4666, 0.9031, 0.4535, 0.8791, 0.4722, 0.8253, 0.5764, 0.223, 0.5646, 0.2977, 0.5478, 0.2618, 0.5611, 0.1925, 0.5041, 0.795, 0.4882, 0.8559, 0.4722, 0.8253, 0.4864, 0.7591, 0.5911, 0.1589, 0.5764, 0.223, 0.5611, 0.1925, 0.5783, 0.1349, 0.5164, 0.7228, 0.5041, 0.795, 0.4864, 0.7591, 0.498, 0.6829, 0.6109, 0.1079, 0.5911, 0.1589, 0.5783, 0.1349, 0.6019, 0.09136, 0.5269, 0.642, 0.5164, 0.7228, 0.498, 0.6829, 0.5081, 0.5996, 0.4722, 0.8253, 0.4535, 0.8791, 0.4406, 0.8548, 0.4567, 0.7945, 0.5611, 0.1925, 0.5478, 0.2618, 0.5305, 0.2255, 0.5454, 0.1616, 0.4864, 0.7591, 0.4722, 0.8253, 0.4567, 0.7945, 0.4694, 0.7228, 0.5783, 0.1349, 0.5611, 0.1925, 0.5454, 0.1616, 0.5653, 0.1106, 0.498, 0.6829, 0.4864, 0.7591, 0.4694, 0.7228, 0.48, 0.6425, 0.6019, 0.09136, 0.5783, 0.1349, 0.5653, 0.1106, 0.5934, 0.07464, 0.5081, 0.5996, 0.498, 0.6829, 0.48, 0.6425, 0.4896, 0.5568, 0.6352, 0.06353, 0.6019, 0.09136, 0.5934, 0.07464, 0.6324, 0.05501, 0.5175, 0.5126, 0.5081, 0.5996, 0.4896, 0.5568, 0.4989, 0.4689, 0.5269, 0.425, 0.5175, 0.5126, 0.4989, 0.4689, 0.5083, 0.3822, 0.4274, 0.9183, 0.3909, 0.9414, 0.3876, 0.9329, 0.4187, 0.9016, 0.5367, 0.3404, 0.5269, 0.425, 0.5083, 0.3822, 0.5186, 0.3, 0.4535, 0.8791, 0.4274, 0.9183, 0.4187, 0.9016, 0.4406, 0.8548, 0.5478, 0.2618, 0.5367, 0.3404, 0.5186, 0.3, 0.5305, 0.2255, 0.4989, 0.4689, 0.4896, 0.5568, 0.4712, 0.5151, 0.48, 0.4264, 0.5083, 0.3822, 0.4989, 0.4689, 0.48, 0.4264, 0.4893, 0.3405, 0.4187, 0.9016, 0.3876, 0.9329, 0.3833, 0.9246, 0.4095, 0.8853, 0.5186, 0.3, 0.5083, 0.3822, 0.4893, 0.3405, 0.4998, 0.2608, 0.4406, 0.8548, 0.4187, 0.9016, 0.4095, 0.8853, 0.4278, 0.8312, 0.5305, 0.2255, 0.5186, 0.3, 0.4998, 0.2608, 0.5125, 0.1902, 0.4567, 0.7945, 0.4406, 0.8548, 0.4278, 0.8312, 0.4416, 0.7644, 0.5454, 0.1616, 0.5305, 0.2255, 0.5125, 0.1902, 0.5289, 0.1315, 0.4694, 0.7228, 0.4567, 0.7945, 0.4416, 0.7644, 0.4527, 0.6875, 0.5653, 0.1106, 0.5454, 0.1616, 0.5289, 0.1315, 0.552, 0.08702, 0.48, 0.6425, 0.4694, 0.7228, 0.4527, 0.6875, 0.4623, 0.6033, 0.5934, 0.07464, 0.5653, 0.1106, 0.552, 0.08702, 0.5855, 0.05839, 0.4896, 0.5568, 0.48, 0.6425, 0.4623, 0.6033, 0.4712, 0.5151, 0.6324, 0.05501, 0.5934, 0.07464, 0.5855, 0.05839, 0.6309, 0.04672, 0.5289, 0.1315, 0.5125, 0.1902, 0.4931, 0.1572, 0.5111, 0.1035, 0.4527, 0.6875, 0.4416, 0.7644, 0.4265, 0.7364, 0.436, 0.6545, 0.552, 0.08702, 0.5289, 0.1315, 0.5111, 0.1035, 0.5379, 0.06499, 0.4623, 0.6033, 0.4527, 0.6875, 0.436, 0.6545, 0.4445, 0.5667, 0.5855, 0.05839, 0.552, 0.08702, 0.5379, 0.06499, 0.5785, 0.04321, 0.4712, 0.5151, 0.4623, 0.6033, 0.4445, 0.5667, 0.4525, 0.4763, 0.6309, 0.04672, 0.5855, 0.05839, 0.5785, 0.04321, 0.6311, 0.03899, 0.48, 0.4264, 0.4712, 0.5151, 0.4525, 0.4763, 0.4607, 0.3868, 0.4893, 0.3405, 0.48, 0.4264, 0.4607, 0.3868, 0.4696, 0.3016, 0.4095, 0.8853, 0.3833, 0.9246, 0.3784, 0.9168, 0.3999, 0.8701, 0.4998, 0.2608, 0.4893, 0.3405, 0.4696, 0.3016, 0.48, 0.2241, 0.4278, 0.8312, 0.4095, 0.8853, 0.3999, 0.8701, 0.415, 0.8092, 0.5125, 0.1902, 0.4998, 0.2608, 0.48, 0.2241, 0.4931, 0.1572, 0.4416, 0.7644, 0.4278, 0.8312, 0.415, 0.8092, 0.4265, 0.7364, 0.4696, 0.3016, 0.4607, 0.3868, 0.4406, 0.3515, 0.4488, 0.267, 0.3999, 0.8701, 0.3784, 0.9168, 0.3728, 0.9099, 0.3901, 0.8566, 0.48, 0.2241, 0.4696, 0.3016, 0.4488, 0.267, 0.4587, 0.1915, 0.415, 0.8092, 0.3999, 0.8701, 0.3901, 0.8566, 0.4021, 0.7896, 0.4931, 0.1572, 0.48, 0.2241, 0.4587, 0.1915, 0.4718, 0.1279, 0.4265, 0.7364, 0.415, 0.8092, 0.4021, 0.7896, 0.4115, 0.7114, 0.5111, 0.1035, 0.4931, 0.1572, 0.4718, 0.1279, 0.4911, 0.07853, 0.436, 0.6545, 0.4265, 0.7364, 0.4115, 0.7114, 0.4193, 0.6251, 0.5379, 0.06499, 0.5111, 0.1035, 0.4911, 0.07853, 0.5223, 0.04538, 0.4445, 0.5667, 0.436, 0.6545, 0.4193, 0.6251, 0.4264, 0.534, 0.5785, 0.04321, 0.5379, 0.06499, 0.5223, 0.04538, 0.5729, 0.0297, 0.4525, 0.4763, 0.4445, 0.5667, 0.4264, 0.534, 0.4334, 0.4416, 0.6311, 0.03899, 0.5785, 0.04321, 0.5729, 0.0297, 0.6336, 0.0321, 0.4607, 0.3868, 0.4525, 0.4763, 0.4334, 0.4416, 0.4406, 0.3515, 0.4193, 0.6251, 0.4115, 0.7114, 0.3963, 0.6905, 0.4024, 0.6005, 0.5223, 0.04538, 0.4911, 0.07853, 0.4676, 0.0576, 0.5038, 0.02894, 0.4264, 0.534, 0.4193, 0.6251, 0.4024, 0.6005, 0.4081, 0.5067, 0.5729, 0.0297, 0.5223, 0.04538, 0.5038, 0.02894, 0.5696, 0.01838, 0.4334, 0.4416, 0.4264, 0.534, 0.4081, 0.5067, 0.4137, 0.4126, 0.6336, 0.0321, 0.5729, 0.0297, 0.5696, 0.01838, 0.639, 0.02633, 0.4406, 0.3515, 0.4334, 0.4416, 0.4137, 0.4126, 0.4198, 0.3219, 0.4488, 0.267, 0.4406, 0.3515, 0.4198, 0.3219, 0.4267, 0.238, 0.3901, 0.8566, 0.3728, 0.9099, 0.3669, 0.9042, 0.3799, 0.8453, 0.4587, 0.1915, 0.4488, 0.267, 0.4267, 0.238, 0.4355, 0.1642, 0.4021, 0.7896, 0.3901, 0.8566, 0.3799, 0.8453, 0.3891, 0.7731, 0.4718, 0.1279, 0.4587, 0.1915, 0.4355, 0.1642, 0.4479, 0.1033, 0.4115, 0.7114, 0.4021, 0.7896, 0.3891, 0.7731, 0.3963, 0.6905, 0.4911, 0.07853, 0.4718, 0.1279, 0.4479, 0.1033, 0.4676, 0.0576, 0.4267, 0.238, 0.4198, 0.3219, 0.398, 0.2991, 0.4033, 0.2157, 0.3799, 0.8453, 0.3669, 0.9042, 0.3606, 0.8997, 0.3696, 0.8366, 0.4355, 0.1642, 0.4267, 0.238, 0.4033, 0.2157, 0.4102, 0.1432, 0.3891, 0.7731, 0.3799, 0.8453, 0.3696, 0.8366, 0.376, 0.7605, 0.4479, 0.1033, 0.4355, 0.1642, 0.4102, 0.1432, 0.4205, 0.08435, 0.3963, 0.6905, 0.3891, 0.7731, 0.376, 0.7605, 0.381, 0.6744, 0.4676, 0.0576, 0.4479, 0.1033, 0.4205, 0.08435, 0.4387, 0.04152, 0.4024, 0.6005, 0.3963, 0.6905, 0.381, 0.6744, 0.3853, 0.5816, 0.5038, 0.02894, 0.4676, 0.0576, 0.4387, 0.04152, 0.4793, 0.0163, 0.4081, 0.5067, 0.4024, 0.6005, 0.3853, 0.5816, 0.3894, 0.4857, 0.5696, 0.01838, 0.5038, 0.02894, 0.4793, 0.0163, 0.5712, 0.009673, 0.4137, 0.4126, 0.4081, 0.5067, 0.3894, 0.4857, 0.3935, 0.3903, 0.639, 0.02633, 0.5696, 0.01838, 0.5712, 0.009673, 0.6476, 0.02189, 0.4198, 0.3219, 0.4137, 0.4126, 0.3935, 0.3903, 0.398, 0.2991, 0.4793, 0.0163, 0.4387, 0.04152, 0.4025, 0.03089, 0.4408, 0.007951, 0.3894, 0.4857, 0.3853, 0.5816, 0.368, 0.5691, 0.3703, 0.4718, 0.5712, 0.009673, 0.4793, 0.0163, 0.4408, 0.007951, 0.5863, 0.003922, 0.3935, 0.3903, 0.3894, 0.4857, 0.3703, 0.4718, 0.3727, 0.3756, 0.6476, 0.02189, 0.5712, 0.009673, 0.5863, 0.003922, 0.6597, 0.01896, 0.398, 0.2991, 0.3935, 0.3903, 0.3727, 0.3756, 0.3754, 0.2841, 0.4033, 0.2157, 0.398, 0.2991, 0.3754, 0.2841, 0.3786, 0.2009, 0.3696, 0.8366, 0.3606, 0.8997, 0.3541, 0.8968, 0.3591, 0.8308, 0.4102, 0.1432, 0.4033, 0.2157, 0.3786, 0.2009, 0.3829, 0.1293, 0.376, 0.7605, 0.3696, 0.8366, 0.3591, 0.8308, 0.3627, 0.7522, 0.4205, 0.08435, 0.4102, 0.1432, 0.3829, 0.1293, 0.3895, 0.07186, 0.381, 0.6744, 0.376, 0.7605, 0.3627, 0.7522, 0.3655, 0.6638, 0.4387, 0.04152, 0.4205, 0.08435, 0.3895, 0.07186, 0.4025, 0.03089, 0.3853, 0.5816, 0.381, 0.6744, 0.3655, 0.6638, 0.368, 0.5691, 0.3829, 0.1293, 0.3786, 0.2009, 0.353, 0.1943, 0.354, 0.1231, 0.3627, 0.7522, 0.3591, 0.8308, 0.3486, 0.8283, 0.3494, 0.7484, 0.3895, 0.07186, 0.3829, 0.1293, 0.354, 0.1231, 0.3556, 0.06626, 0.3655, 0.6638, 0.3627, 0.7522, 0.3494, 0.7484, 0.35, 0.659, 0.4025, 0.03089, 0.3895, 0.07186, 0.3556, 0.06626, 0.3589, 0.02613, 0.368, 0.5691, 0.3655, 0.6638, 0.35, 0.659, 0.3506, 0.5635, 0.4408, 0.007951, 0.4025, 0.03089, 0.3589, 0.02613, 0.3715, 0.00421, 0.3703, 0.4718, 0.368, 0.5691, 0.3506, 0.5635, 0.3511, 0.4656, 0.5863, 0.003922, 0.4408, 0.007951, 0.3715, 0.00421, 0.647, 0.001345, 0.3727, 0.3756, 0.3703, 0.4718, 0.3511, 0.4656, 0.3517, 0.369, 0.6597, 0.01896, 0.5863, 0.003922, 0.647, 0.001345, 0.6743, 0.01764, 0.3754, 0.2841, 0.3727, 0.3756, 0.3517, 0.369, 0.3523, 0.2774, 0.3786, 0.2009, 0.3754, 0.2841, 0.3523, 0.2774, 0.353, 0.1943, 0.3591, 0.8308, 0.3541, 0.8968, 0.3475, 0.8955, 0.3486, 0.8283, 0.647, 0.001345, 0.3715, 0.00421, 0.9518, 0.005223, 0.7458, 0.002043, 0.3517, 0.369, 0.3511, 0.4656, 0.3318, 0.4673, 0.3305, 0.3707, 0.6743, 0.01764, 0.647, 0.001345, 0.7458, 0.002043, 0.6896, 0.018, 0.3523, 0.2774, 0.3517, 0.369, 0.3305, 0.3707, 0.329, 0.2792, 0.353, 0.1943, 0.3523, 0.2774, 0.329, 0.2792, 0.3272, 0.1961, 0.3486, 0.8283, 0.3475, 0.8955, 0.3408, 0.8958, 0.3381, 0.829, 0.354, 0.1231, 0.353, 0.1943, 0.3272, 0.1961, 0.3248, 0.1247, 0.3494, 0.7484, 0.3486, 0.8283, 0.3381, 0.829, 0.3361, 0.7494, 0.3556, 0.06626, 0.354, 0.1231, 0.3248, 0.1247, 0.3209, 0.06777, 0.35, 0.659, 0.3494, 0.7484, 0.3361, 0.7494, 0.3345, 0.6603, 0.3589, 0.02613, 0.3556, 0.06626, 0.3209, 0.06777, 0.313, 0.02742, 0.3506, 0.5635, 0.35, 0.659, 0.3345, 0.6603, 0.3331, 0.565, 0.3715, 0.00421, 0.3589, 0.02613, 0.313, 0.02742, 0.2854, 0.005223, 0.3511, 0.4656, 0.3506, 0.5635, 0.3331, 0.565, 0.3318, 0.4673, 0.3361, 0.7494, 0.3381, 0.829, 0.3275, 0.8329, 0.3228, 0.7552, 0.3209, 0.06777, 0.3248, 0.1247, 0.2964, 0.1343, 0.288, 0.07634, 0.3345, 0.6603, 0.3361, 0.7494, 0.3228, 0.7552, 0.319, 0.6676, 0.313, 0.02742, 0.3209, 0.06777, 0.288, 0.07634, 0.2723, 0.03471, 0.3331, 0.565, 0.3345, 0.6603, 0.319, 0.6676, 0.3158, 0.5736, 0.2854, 0.005223, 0.313, 0.02742, 0.2723, 0.03471, 0.2313, 0.01095, 0.3318, 0.4673, 0.3331, 0.565, 0.3158, 0.5736, 0.3127, 0.4768, 0.07943, 0.002043, 0.2854, 0.005223, 0.2313, 0.01095, 0.114, 0.005988, 0.3305, 0.3707, 0.3318, 0.4673, 0.3127, 0.4768, 0.3095, 0.3809, 0.02326, 0.018, 0.07943, 0.002043, 0.114, 0.005988, 0.03699, 0.02001, 0.329, 0.2792, 0.3305, 0.3707, 0.3095, 0.3809, 0.3061, 0.2895, 0.3272, 0.1961, 0.329, 0.2792, 0.3061, 0.2895, 0.3019, 0.2062, 0.3381, 0.829, 0.3408, 0.8958, 0.3343, 0.8979, 0.3275, 0.8329, 0.3248, 0.1247, 0.3272, 0.1961, 0.3019, 0.2062, 0.2964, 0.1343, 0.3095, 0.3809, 0.3127, 0.4768, 0.2938, 0.4938, 0.289, 0.3989, 0.03699, 0.02001, 0.114, 0.005988, 0.1215, 0.01303, 0.04764, 0.0236, 0.3061, 0.2895, 0.3095, 0.3809, 0.289, 0.3989, 0.2838, 0.3079, 0.3019, 0.2062, 0.3061, 0.2895, 0.2838, 0.3079, 0.2777, 0.2243, 0.3275, 0.8329, 0.3343, 0.8979, 0.3279, 0.9014, 0.3171, 0.8399, 0.2964, 0.1343, 0.3019, 0.2062, 0.2777, 0.2243, 0.2699, 0.1513, 0.3228, 0.7552, 0.3275, 0.8329, 0.3171, 0.8399, 0.3096, 0.7654, 0.288, 0.07634, 0.2964, 0.1343, 0.2699, 0.1513, 0.2585, 0.09164, 0.319, 0.6676, 0.3228, 0.7552, 0.3096, 0.7654, 0.3037, 0.6806, 0.2723, 0.03471, 0.288, 0.07634, 0.2585, 0.09164, 0.2394, 0.04772, 0.3158, 0.5736, 0.319, 0.6676, 0.3037, 0.6806, 0.2985, 0.5889, 0.2313, 0.01095, 0.2723, 0.03471, 0.2394, 0.04772, 0.2003, 0.02117, 0.3127, 0.4768, 0.3158, 0.5736, 0.2985, 0.5889, 0.2938, 0.4938, 0.114, 0.005988, 0.2313, 0.01095, 0.2003, 0.02117, 0.1215, 0.01303, 0.2585, 0.09164, 0.2699, 0.1513, 0.2455, 0.1751, 0.2327, 0.1131, 0.3037, 0.6806, 0.3096, 0.7654, 0.2965, 0.7797, 0.2884, 0.6988, 0.2394, 0.04772, 0.2585, 0.09164, 0.2327, 0.1131, 0.213, 0.06595, 0.2985, 0.5889, 0.3037, 0.6806, 0.2884, 0.6988, 0.2815, 0.6103, 0.2003, 0.02117, 0.2394, 0.04772, 0.213, 0.06595, 0.179, 0.0355, 0.2938, 0.4938, 0.2985, 0.5889, 0.2815, 0.6103, 0.2752, 0.5176, 0.1215, 0.01303, 0.2003, 0.02117, 0.179, 0.0355, 0.1206, 0.02289, 0.289, 0.3989, 0.2938, 0.4938, 0.2752, 0.5176, 0.269, 0.4242, 0.04764, 0.0236, 0.1215, 0.01303, 0.1206, 0.02289, 0.05484, 0.02863, 0.2838, 0.3079, 0.289, 0.3989, 0.269, 0.4242, 0.2624, 0.3337, 0.2777, 0.2243, 0.2838, 0.3079, 0.2624, 0.3337, 0.2549, 0.2496, 0.3171, 0.8399, 0.3279, 0.9014, 0.3217, 0.9065, 0.3069, 0.8498, 0.2699, 0.1513, 0.2777, 0.2243, 0.2549, 0.2496, 0.2455, 0.1751, 0.3096, 0.7654, 0.3171, 0.8399, 0.3069, 0.8498, 0.2965, 0.7797, 0.05484, 0.02863, 0.1206, 0.02289, 0.1161, 0.03521, 0.05889, 0.03491, 0.2624, 0.3337, 0.269, 0.4242, 0.2496, 0.4557, 0.2419, 0.3659, 0.2549, 0.2496, 0.2624, 0.3337, 0.2419, 0.3659, 0.2334, 0.2811, 0.3069, 0.8498, 0.3217, 0.9065, 0.3159, 0.9128, 0.2969, 0.8621, 0.2455, 0.1751, 0.2549, 0.2496, 0.2334, 0.2811, 0.2232, 0.2048, 0.2965, 0.7797, 0.3069, 0.8498, 0.2969, 0.8621, 0.2835, 0.7976, 0.2327, 0.1131, 0.2455, 0.1751, 0.2232, 0.2048, 0.21, 0.1398, 0.2884, 0.6988, 0.2965, 0.7797, 0.2835, 0.7976, 0.2733, 0.7216, 0.213, 0.06595, 0.2327, 0.1131, 0.21, 0.1398, 0.1912, 0.0887, 0.2815, 0.6103, 0.2884, 0.6988, 0.2733, 0.7216, 0.2647, 0.6371, 0.179, 0.0355, 0.213, 0.06595, 0.1912, 0.0887, 0.162, 0.05337, 0.2752, 0.5176, 0.2815, 0.6103, 0.2647, 0.6371, 0.257, 0.5473, 0.1206, 0.02289, 0.179, 0.0355, 0.162, 0.05337, 0.1161, 0.03521, 0.269, 0.4242, 0.2752, 0.5176, 0.257, 0.5473, 0.2496, 0.4557, 0.2733, 0.7216, 0.2835, 0.7976, 0.2707, 0.8183, 0.2582, 0.748, 0.1912, 0.0887, 0.21, 0.1398, 0.1896, 0.1709, 0.1722, 0.1151, 0.2647, 0.6371, 0.2733, 0.7216, 0.2582, 0.748, 0.2481, 0.6681, 0.162, 0.05337, 0.1912, 0.0887, 0.1722, 0.1151, 0.1471, 0.07411, 0.257, 0.5473, 0.2647, 0.6371, 0.2481, 0.6681, 0.2391, 0.5818, 0.1161, 0.03521, 0.162, 0.05337, 0.1471, 0.07411, 0.1098, 0.04949, 0.2496, 0.4557, 0.257, 0.5473, 0.2391, 0.5818, 0.2307, 0.4923, 0.05889, 0.03491, 0.1161, 0.03521, 0.1098, 0.04949, 0.06037, 0.04219, 0.2419, 0.3659, 0.2496, 0.4557, 0.2307, 0.4923, 0.2222, 0.4032, 0.2334, 0.2811, 0.2419, 0.3659, 0.2222, 0.4032, 0.2131, 0.3177, 0.2969, 0.8621, 0.3159, 0.9128, 0.3106, 0.92, 0.2871, 0.8764, 0.2232, 0.2048, 0.2334, 0.2811, 0.2131, 0.3177, 0.2026, 0.2393, 0.2835, 0.7976, 0.2969, 0.8621, 0.2871, 0.8764, 0.2707, 0.8183, 0.21, 0.1398, 0.2232, 0.2048, 0.2026, 0.2393, 0.1896, 0.1709, 0.2222, 0.4032, 0.2307, 0.4923, 0.2121, 0.5326, 0.2031, 0.4442, 0.2131, 0.3177, 0.2222, 0.4032, 0.2031, 0.4442, 0.1937, 0.358, 0.2871, 0.8764, 0.3106, 0.92, 0.3059, 0.928, 0.2777, 0.8921, 0.2026, 0.2393, 0.2131, 0.3177, 0.1937, 0.358, 0.1833, 0.2772, 0.2707, 0.8183, 0.2871, 0.8764, 0.2777, 0.8921, 0.2579, 0.8411, 0.1896, 0.1709, 0.2026, 0.2393, 0.1833, 0.2772, 0.1709, 0.205, 0.2582, 0.748, 0.2707, 0.8183, 0.2579, 0.8411, 0.2432, 0.777, 0.1722, 0.1151, 0.1896, 0.1709, 0.1709, 0.205, 0.1551, 0.1441, 0.2481, 0.6681, 0.2582, 0.748, 0.2432, 0.777, 0.2314, 0.7023, 0.1471, 0.07411, 0.1722, 0.1151, 0.1551, 0.1441, 0.1334, 0.09691, 0.2391, 0.5818, 0.2481, 0.6681, 0.2314, 0.7023, 0.2213, 0.6197, 0.1098, 0.04949, 0.1471, 0.07411, 0.1334, 0.09691, 0.1024, 0.0652, 0.2307, 0.4923, 0.2391, 0.5818, 0.2213, 0.6197, 0.2121, 0.5326, 0.06037, 0.04219, 0.1098, 0.04949, 0.1024, 0.0652, 0.05983, 0.0502, 0.1551, 0.1441, 0.1709, 0.205, 0.1532, 0.2409, 0.139, 0.1747, 0.2314, 0.7023, 0.2432, 0.777, 0.2279, 0.8075, 0.2146, 0.7382, 0.1334, 0.09691, 0.1551, 0.1441, 0.139, 0.1747, 0.1203, 0.1209, 0.2213, 0.6197, 0.2314, 0.7023, 0.2146, 0.7382, 0.2035, 0.6596, 0.1024, 0.0652, 0.1334, 0.09691, 0.1203, 0.1209, 0.09423, 0.08173, 0.2121, 0.5326, 0.2213, 0.6197, 0.2035, 0.6596, 0.1937, 0.575, 0.05983, 0.0502, 0.1024, 0.0652, 0.09423, 0.08173, 0.05773, 0.05862, 0.2031, 0.4442, 0.2121, 0.5326, 0.1937, 0.575, 0.1843, 0.4874, 0.1937, 0.358, 0.2031, 0.4442, 0.1843, 0.4874, 0.1749, 0.4004, 0.2777, 0.8921, 0.3059, 0.928, 0.302, 0.9365, 0.2687, 0.9086, 0.1833, 0.2772, 0.1937, 0.358, 0.1749, 0.4004, 0.1648, 0.3171, 0.2579, 0.8411, 0.2777, 0.8921, 0.2687, 0.9086, 0.2451, 0.8651, 0.1709, 0.205, 0.1833, 0.2772, 0.1648, 0.3171, 0.1532, 0.2409, 0.2432, 0.777, 0.2579, 0.8411, 0.2451, 0.8651, 0.2279, 0.8075, 0.1749, 0.4004, 0.1843, 0.4874, 0.1657, 0.5311, 0.1565, 0.4432, 0.2687, 0.9086, 0.302, 0.9365, 0.2992, 0.945, 0.2602, 0.9254, 0.1648, 0.3171, 0.1749, 0.4004, 0.1565, 0.4432, 0.1469, 0.3575, 0.2451, 0.8651, 0.2687, 0.9086, 0.2602, 0.9254, 0.2321, 0.8894, 0.1532, 0.2409, 0.1648, 0.3171, 0.1469, 0.3575, 0.1362, 0.2772, 0.2279, 0.8075, 0.2451, 0.8651, 0.2321, 0.8894, 0.2122, 0.8384, 0.139, 0.1747, 0.1532, 0.2409, 0.1362, 0.2772, 0.1235, 0.2055, 0.2146, 0.7382, 0.2279, 0.8075, 0.2122, 0.8384, 0.1973, 0.7745, 0.1203, 0.1209, 0.139, 0.1747, 0.1235, 0.2055, 0.1074, 0.1452, 0.2035, 0.6596, 0.2146, 0.7382, 0.1973, 0.7745, 0.1854, 0.7, 0.09423, 0.08173, 0.1203, 0.1209, 0.1074, 0.1452, 0.08549, 0.09844, 0.1937, 0.575, 0.2035, 0.6596, 0.1854, 0.7, 0.1751, 0.6178, 0.05773, 0.05862, 0.09423, 0.08173, 0.08549, 0.09844, 0.05441, 0.06714, 0.1843, 0.4874, 0.1937, 0.575, 0.1751, 0.6178, 0.1657, 0.5311, 0.1074, 0.1452, 0.1235, 0.2055, 0.1084, 0.2356, 0.09464, 0.1688, 0.1854, 0.7, 0.1973, 0.7745, 0.1793, 0.8098, 0.1666, 0.7392, 0.08549, 0.09844, 0.1074, 0.1452, 0.09464, 0.1688, 0.07631, 0.1147, 0.1751, 0.6178, 0.1854, 0.7, 0.1666, 0.7392, 0.1561, 0.6595, 0.05441, 0.06714, 0.08549, 0.09844, 0.07631, 0.1147, 0.05016, 0.07543, 0.1657, 0.5311, 0.1751, 0.6178, 0.1561, 0.6595, 0.1468, 0.5736, 0.1565, 0.4432, 0.1657, 0.5311, 0.1468, 0.5736, 0.138, 0.4849, 0.2602, 0.9254, 0.2992, 0.945, 0.2977, 0.9533, 0.2523, 0.9416, 0.1469, 0.3575, 0.1565, 0.4432, 0.138, 0.4849, 0.1291, 0.3967, 0.2321, 0.8894, 0.2602, 0.9254, 0.2523, 0.9416, 0.2188, 0.913, 0.1362, 0.2772, 0.1469, 0.3575, 0.1291, 0.3967, 0.1195, 0.3125, 0.2122, 0.8384, 0.2321, 0.8894, 0.2188, 0.913, 0.1958, 0.8685, 0.1235, 0.2055, 0.1362, 0.2772, 0.1195, 0.3125, 0.1084, 0.2356, 0.1973, 0.7745, 0.2122, 0.8384, 0.1958, 0.8685, 0.1793, 0.8098, 0.2523, 0.9416, 0.2977, 0.9533, 0.2979, 0.961, 0.2453, 0.9568, 0.1291, 0.3967, 0.138, 0.4849, 0.1193, 0.5237, 0.1113, 0.4333, 0.2188, 0.913, 0.2523, 0.9416, 0.2453, 0.9568, 0.2047, 0.935, 0.1195, 0.3125, 0.1291, 0.3967, 0.1113, 0.4333, 0.1028, 0.3455, 0.1958, 0.8685, 0.2188, 0.913, 0.2047, 0.935, 0.1779, 0.8965, 0.1084, 0.2356, 0.1195, 0.3125, 0.1028, 0.3455, 0.09334, 0.2636, 0.1793, 0.8098, 0.1958, 0.8685, 0.1779, 0.8965, 0.1599, 0.8428, 0.09464, 0.1688, 0.1084, 0.2356, 0.09334, 0.2636, 0.08184, 0.1908, 0.1666, 0.7392, 0.1793, 0.8098, 0.1599, 0.8428, 0.1468, 0.7759, 0.07631, 0.1147, 0.09464, 0.1688, 0.08184, 0.1908, 0.06674, 0.1299, 0.1561, 0.6595, 0.1666, 0.7392, 0.1468, 0.7759, 0.1364, 0.6984, 0.05016, 0.07543, 0.07631, 0.1147, 0.06674, 0.1299, 0.04519, 0.08317, 0.1468, 0.5736, 0.1561, 0.6595, 0.1364, 0.6984, 0.1275, 0.6132, 0.138, 0.4849, 0.1468, 0.5736, 0.1275, 0.6132, 0.1193, 0.5237, 0.1468, 0.7759, 0.1599, 0.8428, 0.1386, 0.8721, 0.1255, 0.8085, 0.06674, 0.1299, 0.08184, 0.1908, 0.06894, 0.2104, 0.05687, 0.1434, 0.1364, 0.6984, 0.1468, 0.7759, 0.1255, 0.8085, 0.1156, 0.733, 0.04519, 0.08317, 0.06674, 0.1299, 0.05687, 0.1434, 0.03965, 0.09005, 0.1275, 0.6132, 0.1364, 0.6984, 0.1156, 0.733, 0.1075, 0.6485, 0.1193, 0.5237, 0.1275, 0.6132, 0.1075, 0.6485, 0.1002, 0.5584, 0.2453, 0.9568, 0.2979, 0.961, 0.3004, 0.9679, 0.2397, 0.9703, 0.1113, 0.4333, 0.1193, 0.5237, 0.1002, 0.5584, 0.09325, 0.466, 0.2047, 0.935, 0.2453, 0.9568, 0.2397, 0.9703, 0.1891, 0.9546, 0.1028, 0.3455, 0.1113, 0.4333, 0.09325, 0.466, 0.08612, 0.3749, 0.1779, 0.8965, 0.2047, 0.935, 0.1891, 0.9546, 0.1579, 0.9215, 0.09334, 0.2636, 0.1028, 0.3455, 0.08612, 0.3749, 0.07827, 0.2886, 0.1599, 0.8428, 0.1779, 0.8965, 0.1579, 0.9215, 0.1386, 0.8721, 0.08184, 0.1908, 0.09334, 0.2636, 0.07827, 0.2886, 0.06894, 0.2104, 0.09325, 0.466, 0.1002, 0.5584, 0.08054, 0.5874, 0.0749, 0.4933, 0.1891, 0.9546, 0.2397, 0.9703, 0.2364, 0.9816, 0.1706, 0.9711, 0.08612, 0.3749, 0.09325, 0.466, 0.0749, 0.4933, 0.06923, 0.3995, 0.1579, 0.9215, 0.1891, 0.9546, 0.1706, 0.9711, 0.1344, 0.9424, 0.07827, 0.2886, 0.08612, 0.3749, 0.06923, 0.3995, 0.0631, 0.3095, 0.1386, 0.8721, 0.1579, 0.9215, 0.1344, 0.9424, 0.1147, 0.8967, 0.06894, 0.2104, 0.07827, 0.2886, 0.0631, 0.3095, 0.05592, 0.2269, 0.1255, 0.8085, 0.1386, 0.8721, 0.1147, 0.8967, 0.1024, 0.8358, 0.05687, 0.1434, 0.06894, 0.2104, 0.05592, 0.2269, 0.04675, 0.1547, 0.1156, 0.733, 0.1255, 0.8085, 0.1024, 0.8358, 0.09356, 0.762, 0.03965, 0.09005, 0.05687, 0.1434, 0.04675, 0.1547, 0.03368, 0.09583, 0.1075, 0.6485, 0.1156, 0.733, 0.09356, 0.762, 0.08658, 0.6781, 0.1002, 0.5584, 0.1075, 0.6485, 0.08658, 0.6781, 0.08054, 0.5874, 0.2397, 0.9703, 0.3004, 0.9679, 0.3058, 0.9737, 0.2364, 0.9816, 0.3144, 0.9781, 0.3456, 0.9475, 0.3265, 0.981, 0.6788, 0.05248, 0.6938, 0.1003, 0.6873, 0.1032, 0.3265, 0.981, 0.3456, 0.9475, 0.3411, 0.9824, 0.6788, 0.05248, 0.6873, 0.1032, 0.6807, 0.1045, 0.3411, 0.9824, 0.3456, 0.9475, 0.3564, 0.982, 0.6788, 0.05248, 0.6807, 0.1045, 0.674, 0.1042, 0.3564, 0.982, 0.3456, 0.9475, 0.3702, 0.98, 0.6788, 0.05248, 0.674, 0.1042, 0.6675, 0.1021, 0.3702, 0.98, 0.3456, 0.9475, 0.3808, 0.9764, 0.6788, 0.05248, 0.6675, 0.1021, 0.661, 0.09855, 0.3808, 0.9764, 0.3456, 0.9475, 0.388, 0.9714, 0.6788, 0.05248, 0.661, 0.09855, 0.6549, 0.09352, 0.388, 0.9714, 0.3456, 0.9475, 0.3921, 0.9651, 0.6788, 0.05248, 0.6549, 0.09352, 0.6491, 0.08725, 0.3921, 0.9651, 0.3456, 0.9475, 0.3936, 0.9578, 0.6788, 0.05248, 0.6491, 0.08725, 0.6438, 0.07997, 0.3936, 0.9578, 0.3456, 0.9475, 0.393, 0.9498, 0.6788, 0.05248, 0.6438, 0.07997, 0.6391, 0.07196, 0.393, 0.9498, 0.3456, 0.9475, 0.3909, 0.9414, 0.6788, 0.05248, 0.6391, 0.07196, 0.6352, 0.06353, 0.3909, 0.9414, 0.3456, 0.9475, 0.3876, 0.9329, 0.6788, 0.05248, 0.6352, 0.06353, 0.6324, 0.05501, 0.3876, 0.9329, 0.3456, 0.9475, 0.3833, 0.9246, 0.6788, 0.05248, 0.6324, 0.05501, 0.6309, 0.04672, 0.3833, 0.9246, 0.3456, 0.9475, 0.3784, 0.9168, 0.6788, 0.05248, 0.6309, 0.04672, 0.6311, 0.03899, 0.3784, 0.9168, 0.3456, 0.9475, 0.3728, 0.9099, 0.6788, 0.05248, 0.6311, 0.03899, 0.6336, 0.0321, 0.3728, 0.9099, 0.3456, 0.9475, 0.3669, 0.9042, 0.6788, 0.05248, 0.6336, 0.0321, 0.639, 0.02633, 0.3669, 0.9042, 0.3456, 0.9475, 0.3606, 0.8997, 0.6788, 0.05248, 0.639, 0.02633, 0.6476, 0.02189, 0.3606, 0.8997, 0.3456, 0.9475, 0.3541, 0.8968, 0.6788, 0.05248, 0.6476, 0.02189, 0.6597, 0.01896, 0.3541, 0.8968, 0.3456, 0.9475, 0.3475, 0.8955, 0.6788, 0.05248, 0.6597, 0.01896, 0.6743, 0.01764, 0.3475, 0.8955, 0.3456, 0.9475, 0.3408, 0.8958, 0.6788, 0.05248, 0.6743, 0.01764, 0.6896, 0.018, 0.3408, 0.8958, 0.3456, 0.9475, 0.3343, 0.8979, 0.6788, 0.05248, 0.6896, 0.018, 0.7033, 0.02001, 0.3343, 0.8979, 0.3456, 0.9475, 0.3279, 0.9014, 0.6788, 0.05248, 0.7033, 0.02001, 0.714, 0.0236, 0.3279, 0.9014, 0.3456, 0.9475, 0.3217, 0.9065, 0.6788, 0.05248, 0.714, 0.0236, 0.7212, 0.02863, 0.3217, 0.9065, 0.3456, 0.9475, 0.3159, 0.9128, 0.6788, 0.05248, 0.7212, 0.02863, 0.7253, 0.03491, 0.3159, 0.9128, 0.3456, 0.9475, 0.3106, 0.92, 0.6788, 0.05248, 0.7253, 0.03491, 0.7267, 0.04219, 0.3106, 0.92, 0.3456, 0.9475, 0.3059, 0.928, 0.6788, 0.05248, 0.7267, 0.04219, 0.7262, 0.0502, 0.3059, 0.928, 0.3456, 0.9475, 0.302, 0.9365, 0.6788, 0.05248, 0.7262, 0.0502, 0.7241, 0.05862, 0.6788, 0.05248, 0.7241, 0.05862, 0.7208, 0.06714, 0.302, 0.9365, 0.3456, 0.9475, 0.2992, 0.945, 0.2992, 0.945, 0.3456, 0.9475, 0.2977, 0.9533, 0.6788, 0.05248, 0.7208, 0.06714, 0.7165, 0.07543, 0.2977, 0.9533, 0.3456, 0.9475, 0.2979, 0.961, 0.6788, 0.05248, 0.7165, 0.07543, 0.7115, 0.08317, 0.2979, 0.961, 0.3456, 0.9475, 0.3004, 0.9679, 0.6788, 0.05248, 0.7115, 0.08317, 0.706, 0.09005, 0.3004, 0.9679, 0.3456, 0.9475, 0.3058, 0.9737, 0.6788, 0.05248, 0.706, 0.09005, 0.7, 0.09583, 0.04675, 0.1547, 0.05592, 0.2269, 0.04278, 0.2395, 0.03643, 0.1634, 0.09356, 0.762, 0.1024, 0.8358, 0.07706, 0.8568, 0.0701, 0.7843, 0.03368, 0.09583, 0.04675, 0.1547, 0.03643, 0.1634, 0.0274, 0.1003, 0.08658, 0.6781, 0.09356, 0.762, 0.0701, 0.7843, 0.06478, 0.7009, 0.3058, 0.9737, 0.3456, 0.9475, 0.3144, 0.9781, 0.6788, 0.05248, 0.7, 0.09583, 0.6938, 0.1003, 0.08054, 0.5874, 0.08658, 0.6781, 0.06478, 0.7009, 0.0603, 0.6097, 0.2364, 0.9816, 0.3058, 0.9737, 0.3144, 0.9781, 0.2381, 0.9903, 0.0749, 0.4933, 0.08054, 0.5874, 0.0603, 0.6097, 0.05619, 0.5143, 0.1706, 0.9711, 0.2364, 0.9816, 0.2381, 0.9903, 0.1462, 0.9837, 0.06923, 0.3995, 0.0749, 0.4933, 0.05619, 0.5143, 0.05212, 0.4184, 0.1344, 0.9424, 0.1706, 0.9711, 0.1462, 0.9837, 0.1055, 0.9585, 0.0631, 0.3095, 0.06923, 0.3995, 0.05212, 0.4184, 0.04779, 0.3256, 0.1147, 0.8967, 0.1344, 0.9424, 0.1055, 0.9585, 0.08737, 0.9156, 0.05592, 0.2269, 0.0631, 0.3095, 0.04779, 0.3256, 0.04278, 0.2395, 0.1024, 0.8358, 0.1147, 0.8967, 0.08737, 0.9156, 0.07706, 0.8568])
me_sphere.materials.append(mat_material_001)
me_sphere.use_remesh_preserve_volume = False
me_sphere.use_remesh_preserve_attributes = False
me_sphere.use_mirror_vertex_groups = False
me_sphere.update()

# ---- objects
ob_sphere = bpy.data.objects.new('Sphere', me_sphere)
ob_lamp = bpy.data.objects.new('Lamp', light_lamp)
ob_camera = bpy.data.objects.new('Camera', cam_camera)

# ---- transforms, parenting, visibility, modifiers, constraints
ob_sphere.location = (0.0, 0.0, 0.0)
ob_sphere.lineart.crease_threshold = 0.0
ob_lamp.location = (4.076, 1.005, 5.904)
ob_lamp.rotation_euler = (0.6503, 0.05522, 1.866)
ob_lamp.lock_rotations_4d = False
ob_lamp.empty_display_type = 'ARROWS'
ob_lamp.color = (0.0, 0.0, 0.0, 0.0)
ob_lamp.lineart.crease_threshold = 0.0
ob_camera.location = (7.481, -6.508, 5.344)
ob_camera.rotation_euler = (1.109, 0.01082, 0.8149)
ob_camera.lock_rotations_4d = False
ob_camera.empty_display_type = 'ARROWS'
ob_camera.color = (0.0, 0.0, 0.0, 0.0)
ob_camera.display_type = 'WIRE'
ob_camera.lineart.crease_threshold = 0.0

# ---- collection membership
col_collection_1.objects.link(ob_sphere)
col_collection_1.objects.link(ob_lamp)
col_collection_1.objects.link(ob_camera)

# ---- scene / render settings (as saved in the file)
scene.camera = ob_camera
scene.frame_start = 1; scene.frame_end = 250; scene.frame_set(1)
scene.render.engine = 'BLENDER_EEVEE_NEXT'
scene.render.resolution_percentage = 50
scene.render.dither_intensity = 0.0
scene.cycles.use_denoising = False
scene.cycles.samples = 10
scene.cycles.sampling_pattern = 'TABULATED_SOBOL'
scene.cycles.light_sampling_threshold = 0.0
scene.cycles.use_adaptive_sampling = False
scene.cycles.use_light_tree = False
scene.cycles.blur_glossy = 0.0
scene.cycles.pixel_filter_type = 'GAUSSIAN'
scene.cycles.sample_clamp_indirect = 0.0
scene.view_settings.view_transform = 'Standard'
bpy.context.view_layer.update()
